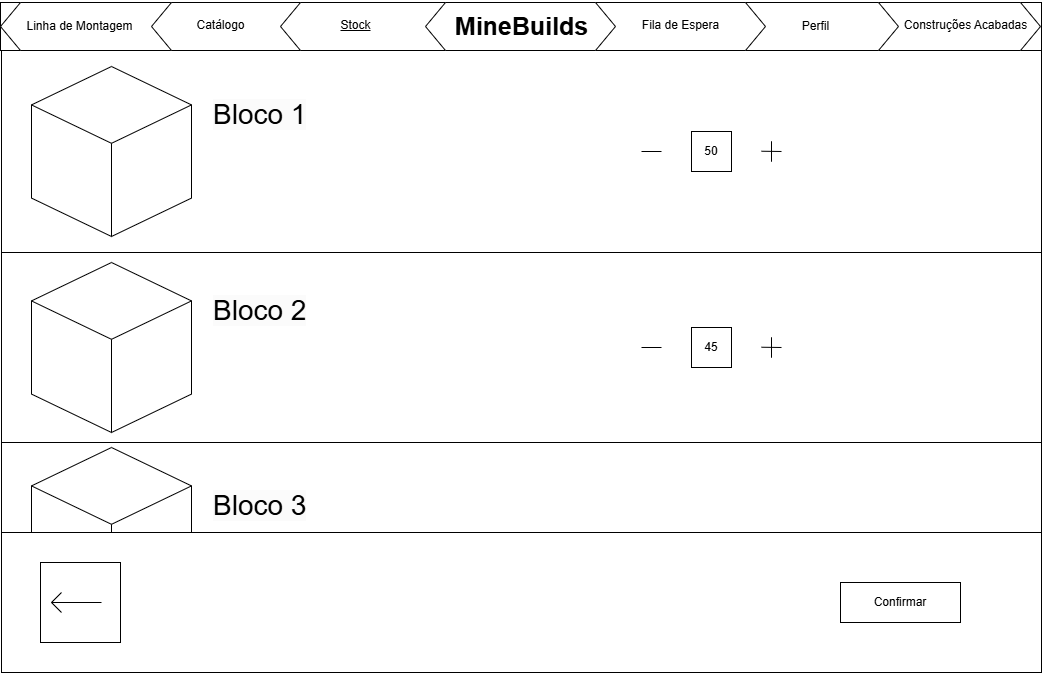

The diagram above was exported from draw.io. Its source (the exported page's mxGraphModel, read from the mxfile embedded in the PNG):
<mxGraphModel dx="1500" dy="746" grid="1" gridSize="10" guides="1" tooltips="1" connect="1" arrows="1" fold="1" page="1" pageScale="1" pageWidth="1169" pageHeight="827" math="0" shadow="0">
  <root>
    <mxCell id="j6M1KhEWwsZlGdL2ZUlG-0" />
    <mxCell id="j6M1KhEWwsZlGdL2ZUlG-1" parent="j6M1KhEWwsZlGdL2ZUlG-0" />
    <mxCell id="j6M1KhEWwsZlGdL2ZUlG-2" value="" style="rounded=0;whiteSpace=wrap;html=1;" parent="j6M1KhEWwsZlGdL2ZUlG-1" vertex="1">
      <mxGeometry x="60" y="128" width="1040" height="622" as="geometry" />
    </mxCell>
    <mxCell id="j6M1KhEWwsZlGdL2ZUlG-3" value="" style="rounded=0;whiteSpace=wrap;html=1;" parent="j6M1KhEWwsZlGdL2ZUlG-1" vertex="1">
      <mxGeometry x="60" y="128" width="1040" height="202" as="geometry" />
    </mxCell>
    <mxCell id="j6M1KhEWwsZlGdL2ZUlG-4" value="" style="rounded=0;whiteSpace=wrap;html=1;" parent="j6M1KhEWwsZlGdL2ZUlG-1" vertex="1">
      <mxGeometry x="60" y="330" width="1040" height="190" as="geometry" />
    </mxCell>
    <mxCell id="j6M1KhEWwsZlGdL2ZUlG-5" value="" style="rounded=0;whiteSpace=wrap;html=1;" parent="j6M1KhEWwsZlGdL2ZUlG-1" vertex="1">
      <mxGeometry x="60" y="520" width="1040" height="180" as="geometry" />
    </mxCell>
    <mxCell id="j6M1KhEWwsZlGdL2ZUlG-6" value="" style="html=1;whiteSpace=wrap;shape=isoCube2;backgroundOutline=1;isoAngle=15;" parent="j6M1KhEWwsZlGdL2ZUlG-1" vertex="1">
      <mxGeometry x="90" y="144" width="160" height="170" as="geometry" />
    </mxCell>
    <mxCell id="j6M1KhEWwsZlGdL2ZUlG-7" value="" style="html=1;whiteSpace=wrap;shape=isoCube2;backgroundOutline=1;isoAngle=15;" parent="j6M1KhEWwsZlGdL2ZUlG-1" vertex="1">
      <mxGeometry x="90" y="340" width="160" height="170" as="geometry" />
    </mxCell>
    <mxCell id="j6M1KhEWwsZlGdL2ZUlG-8" value="" style="html=1;whiteSpace=wrap;shape=isoCube2;backgroundOutline=1;isoAngle=15;" parent="j6M1KhEWwsZlGdL2ZUlG-1" vertex="1">
      <mxGeometry x="90" y="525" width="160" height="170" as="geometry" />
    </mxCell>
    <mxCell id="j6M1KhEWwsZlGdL2ZUlG-12" value="" style="whiteSpace=wrap;html=1;aspect=fixed;" parent="j6M1KhEWwsZlGdL2ZUlG-1" vertex="1">
      <mxGeometry x="750" y="610" width="40" height="40" as="geometry" />
    </mxCell>
    <mxCell id="j6M1KhEWwsZlGdL2ZUlG-19" value="" style="endArrow=none;html=1;rounded=0;" parent="j6M1KhEWwsZlGdL2ZUlG-1" edge="1">
      <mxGeometry width="50" height="50" relative="1" as="geometry">
        <mxPoint x="700" y="630" as="sourcePoint" />
        <mxPoint x="720" y="630" as="targetPoint" />
      </mxGeometry>
    </mxCell>
    <mxCell id="j6M1KhEWwsZlGdL2ZUlG-20" value="" style="endArrow=none;html=1;rounded=0;" parent="j6M1KhEWwsZlGdL2ZUlG-1" edge="1">
      <mxGeometry width="50" height="50" relative="1" as="geometry">
        <mxPoint x="820" y="629.74" as="sourcePoint" />
        <mxPoint x="840" y="630" as="targetPoint" />
      </mxGeometry>
    </mxCell>
    <mxCell id="j6M1KhEWwsZlGdL2ZUlG-21" value="" style="endArrow=none;html=1;rounded=0;" parent="j6M1KhEWwsZlGdL2ZUlG-1" edge="1">
      <mxGeometry width="50" height="50" relative="1" as="geometry">
        <mxPoint x="830" y="640" as="sourcePoint" />
        <mxPoint x="830" y="640" as="targetPoint" />
        <Array as="points">
          <mxPoint x="830" y="620" />
        </Array>
      </mxGeometry>
    </mxCell>
    <mxCell id="j6M1KhEWwsZlGdL2ZUlG-22" value="" style="triangle;whiteSpace=wrap;html=1;rotation=90;" parent="j6M1KhEWwsZlGdL2ZUlG-1" vertex="1">
      <mxGeometry x="335" y="620" width="20" height="30" as="geometry" />
    </mxCell>
    <mxCell id="j6M1KhEWwsZlGdL2ZUlG-23" value="" style="triangle;whiteSpace=wrap;html=1;rotation=-90;" parent="j6M1KhEWwsZlGdL2ZUlG-1" vertex="1">
      <mxGeometry x="335" y="640" width="20" height="30" as="geometry" />
    </mxCell>
    <mxCell id="j6M1KhEWwsZlGdL2ZUlG-24" value="&lt;font style=&quot;font-size: 18px;&quot;&gt;10 : 00&amp;nbsp;&lt;/font&gt;" style="text;html=1;align=center;verticalAlign=middle;whiteSpace=wrap;rounded=0;" parent="j6M1KhEWwsZlGdL2ZUlG-1" vertex="1">
      <mxGeometry x="380" y="620" width="70" height="50" as="geometry" />
    </mxCell>
    <mxCell id="j6M1KhEWwsZlGdL2ZUlG-31" value="" style="rounded=0;whiteSpace=wrap;html=1;" parent="j6M1KhEWwsZlGdL2ZUlG-1" vertex="1">
      <mxGeometry x="60" y="610" width="1040" height="140" as="geometry" />
    </mxCell>
    <mxCell id="j6M1KhEWwsZlGdL2ZUlG-32" value="" style="shape=hexagon;perimeter=hexagonPerimeter2;whiteSpace=wrap;html=1;fixedSize=1;" parent="j6M1KhEWwsZlGdL2ZUlG-1" vertex="1">
      <mxGeometry x="619" y="80" width="190" height="48" as="geometry" />
    </mxCell>
    <mxCell id="j6M1KhEWwsZlGdL2ZUlG-33" value="Stock" style="text;html=1;align=center;verticalAlign=middle;resizable=0;points=[];autosize=1;strokeColor=none;fillColor=none;" parent="j6M1KhEWwsZlGdL2ZUlG-1" vertex="1">
      <mxGeometry x="409" y="89" width="50" height="30" as="geometry" />
    </mxCell>
    <mxCell id="j6M1KhEWwsZlGdL2ZUlG-34" value="" style="rounded=0;whiteSpace=wrap;html=1;" parent="j6M1KhEWwsZlGdL2ZUlG-1" vertex="1">
      <mxGeometry x="59" y="80" width="1041" height="48" as="geometry" />
    </mxCell>
    <mxCell id="j6M1KhEWwsZlGdL2ZUlG-35" value="" style="shape=hexagon;perimeter=hexagonPerimeter2;whiteSpace=wrap;html=1;fixedSize=1;" parent="j6M1KhEWwsZlGdL2ZUlG-1" vertex="1">
      <mxGeometry x="909" y="80" width="190" height="48" as="geometry" />
    </mxCell>
    <mxCell id="j6M1KhEWwsZlGdL2ZUlG-36" value="" style="shape=hexagon;perimeter=hexagonPerimeter2;whiteSpace=wrap;html=1;fixedSize=1;" parent="j6M1KhEWwsZlGdL2ZUlG-1" vertex="1">
      <mxGeometry x="767" y="80" width="190" height="48" as="geometry" />
    </mxCell>
    <mxCell id="j6M1KhEWwsZlGdL2ZUlG-37" value="" style="shape=hexagon;perimeter=hexagonPerimeter2;whiteSpace=wrap;html=1;fixedSize=1;" parent="j6M1KhEWwsZlGdL2ZUlG-1" vertex="1">
      <mxGeometry x="634" y="80" width="190" height="48" as="geometry" />
    </mxCell>
    <mxCell id="j6M1KhEWwsZlGdL2ZUlG-38" value="" style="shape=hexagon;perimeter=hexagonPerimeter2;whiteSpace=wrap;html=1;fixedSize=1;" parent="j6M1KhEWwsZlGdL2ZUlG-1" vertex="1">
      <mxGeometry x="59" y="80" width="190" height="48" as="geometry" />
    </mxCell>
    <mxCell id="j6M1KhEWwsZlGdL2ZUlG-39" value="" style="shape=hexagon;perimeter=hexagonPerimeter2;whiteSpace=wrap;html=1;fixedSize=1;" parent="j6M1KhEWwsZlGdL2ZUlG-1" vertex="1">
      <mxGeometry x="210" y="80" width="190" height="48" as="geometry" />
    </mxCell>
    <mxCell id="j6M1KhEWwsZlGdL2ZUlG-40" value="" style="shape=hexagon;perimeter=hexagonPerimeter2;whiteSpace=wrap;html=1;fixedSize=1;" parent="j6M1KhEWwsZlGdL2ZUlG-1" vertex="1">
      <mxGeometry x="339" y="80" width="190" height="48" as="geometry" />
    </mxCell>
    <mxCell id="j6M1KhEWwsZlGdL2ZUlG-41" value="" style="shape=hexagon;perimeter=hexagonPerimeter2;whiteSpace=wrap;html=1;fixedSize=1;" parent="j6M1KhEWwsZlGdL2ZUlG-1" vertex="1">
      <mxGeometry x="484" y="80" width="190" height="48" as="geometry" />
    </mxCell>
    <mxCell id="j6M1KhEWwsZlGdL2ZUlG-42" value="&lt;font style=&quot;font-size: 28px;&quot;&gt;&lt;b style=&quot;font-size: 25px;&quot;&gt;MineBuilds&lt;/b&gt;&lt;/font&gt;" style="text;html=1;align=center;verticalAlign=middle;resizable=0;points=[];autosize=1;strokeColor=none;fillColor=none;" parent="j6M1KhEWwsZlGdL2ZUlG-1" vertex="1">
      <mxGeometry x="499.5" y="78" width="160" height="50" as="geometry" />
    </mxCell>
    <mxCell id="j6M1KhEWwsZlGdL2ZUlG-43" value="Fila de Espera" style="text;html=1;align=center;verticalAlign=middle;resizable=0;points=[];autosize=1;strokeColor=none;fillColor=none;" parent="j6M1KhEWwsZlGdL2ZUlG-1" vertex="1">
      <mxGeometry x="689" y="88" width="100" height="30" as="geometry" />
    </mxCell>
    <mxCell id="j6M1KhEWwsZlGdL2ZUlG-44" value="Perfil" style="text;html=1;align=center;verticalAlign=middle;resizable=0;points=[];autosize=1;strokeColor=none;fillColor=none;" parent="j6M1KhEWwsZlGdL2ZUlG-1" vertex="1">
      <mxGeometry x="849" y="89" width="50" height="30" as="geometry" />
    </mxCell>
    <mxCell id="j6M1KhEWwsZlGdL2ZUlG-45" value="Construções Acabadas" style="text;html=1;align=center;verticalAlign=middle;resizable=0;points=[];autosize=1;strokeColor=none;fillColor=none;" parent="j6M1KhEWwsZlGdL2ZUlG-1" vertex="1">
      <mxGeometry x="949" y="88" width="150" height="30" as="geometry" />
    </mxCell>
    <mxCell id="j6M1KhEWwsZlGdL2ZUlG-46" value="Catálogo" style="text;html=1;align=center;verticalAlign=middle;resizable=0;points=[];autosize=1;strokeColor=none;fillColor=none;" parent="j6M1KhEWwsZlGdL2ZUlG-1" vertex="1">
      <mxGeometry x="244" y="88" width="70" height="30" as="geometry" />
    </mxCell>
    <mxCell id="j6M1KhEWwsZlGdL2ZUlG-47" value="Linha de Montagem" style="text;html=1;align=center;verticalAlign=middle;resizable=0;points=[];autosize=1;strokeColor=none;fillColor=none;" parent="j6M1KhEWwsZlGdL2ZUlG-1" vertex="1">
      <mxGeometry x="73" y="89" width="130" height="30" as="geometry" />
    </mxCell>
    <mxCell id="j6M1KhEWwsZlGdL2ZUlG-48" value="&lt;u&gt;Stock&lt;/u&gt;" style="text;html=1;align=center;verticalAlign=middle;resizable=0;points=[];autosize=1;strokeColor=none;fillColor=none;" parent="j6M1KhEWwsZlGdL2ZUlG-1" vertex="1">
      <mxGeometry x="389" y="88" width="50" height="30" as="geometry" />
    </mxCell>
    <mxCell id="j6M1KhEWwsZlGdL2ZUlG-49" value="&lt;span style=&quot;color: rgb(0, 0, 0); font-family: Helvetica; font-size: 28px; font-style: normal; font-variant-ligatures: normal; font-variant-caps: normal; font-weight: 400; letter-spacing: normal; orphans: 2; text-align: center; text-indent: 0px; text-transform: none; widows: 2; word-spacing: 0px; -webkit-text-stroke-width: 0px; white-space: nowrap; background-color: rgb(251, 251, 251); text-decoration-thickness: initial; text-decoration-style: initial; text-decoration-color: initial; display: inline !important; float: none;&quot;&gt;Bloco 1&lt;/span&gt;" style="text;whiteSpace=wrap;html=1;" parent="j6M1KhEWwsZlGdL2ZUlG-1" vertex="1">
      <mxGeometry x="270" y="169" width="200" height="60" as="geometry" />
    </mxCell>
    <mxCell id="j6M1KhEWwsZlGdL2ZUlG-50" value="&lt;span style=&quot;color: rgb(0, 0, 0); font-family: Helvetica; font-size: 28px; font-style: normal; font-variant-ligatures: normal; font-variant-caps: normal; font-weight: 400; letter-spacing: normal; orphans: 2; text-align: center; text-indent: 0px; text-transform: none; widows: 2; word-spacing: 0px; -webkit-text-stroke-width: 0px; white-space: nowrap; background-color: rgb(251, 251, 251); text-decoration-thickness: initial; text-decoration-style: initial; text-decoration-color: initial; display: inline !important; float: none;&quot;&gt;Bloco 2&lt;/span&gt;" style="text;whiteSpace=wrap;html=1;" parent="j6M1KhEWwsZlGdL2ZUlG-1" vertex="1">
      <mxGeometry x="270" y="365" width="200" height="60" as="geometry" />
    </mxCell>
    <mxCell id="j6M1KhEWwsZlGdL2ZUlG-51" value="&lt;span style=&quot;color: rgb(0, 0, 0); font-family: Helvetica; font-size: 28px; font-style: normal; font-variant-ligatures: normal; font-variant-caps: normal; font-weight: 400; letter-spacing: normal; orphans: 2; text-align: center; text-indent: 0px; text-transform: none; widows: 2; word-spacing: 0px; -webkit-text-stroke-width: 0px; white-space: nowrap; background-color: rgb(251, 251, 251); text-decoration-thickness: initial; text-decoration-style: initial; text-decoration-color: initial; display: inline !important; float: none;&quot;&gt;Bloco 3&lt;/span&gt;" style="text;whiteSpace=wrap;html=1;" parent="j6M1KhEWwsZlGdL2ZUlG-1" vertex="1">
      <mxGeometry x="270" y="560" width="200" height="60" as="geometry" />
    </mxCell>
    <mxCell id="j6M1KhEWwsZlGdL2ZUlG-52" value="" style="whiteSpace=wrap;html=1;aspect=fixed;" parent="j6M1KhEWwsZlGdL2ZUlG-1" vertex="1">
      <mxGeometry x="99" y="640" width="80" height="80" as="geometry" />
    </mxCell>
    <mxCell id="j6M1KhEWwsZlGdL2ZUlG-53" value="" style="endArrow=none;html=1;rounded=0;" parent="j6M1KhEWwsZlGdL2ZUlG-1" edge="1">
      <mxGeometry width="50" height="50" relative="1" as="geometry">
        <mxPoint x="110" y="680" as="sourcePoint" />
        <mxPoint x="160" y="680" as="targetPoint" />
      </mxGeometry>
    </mxCell>
    <mxCell id="j6M1KhEWwsZlGdL2ZUlG-54" value="" style="endArrow=none;html=1;rounded=0;" parent="j6M1KhEWwsZlGdL2ZUlG-1" edge="1">
      <mxGeometry width="50" height="50" relative="1" as="geometry">
        <mxPoint x="120" y="690" as="sourcePoint" />
        <mxPoint x="120" y="670" as="targetPoint" />
        <Array as="points">
          <mxPoint x="110" y="680" />
        </Array>
      </mxGeometry>
    </mxCell>
    <mxCell id="S0P7_FPY47fZBAje4T56-6" value="45" style="whiteSpace=wrap;html=1;aspect=fixed;" parent="j6M1KhEWwsZlGdL2ZUlG-1" vertex="1">
      <mxGeometry x="750" y="405" width="40" height="40" as="geometry" />
    </mxCell>
    <mxCell id="S0P7_FPY47fZBAje4T56-7" value="" style="endArrow=none;html=1;rounded=0;" parent="j6M1KhEWwsZlGdL2ZUlG-1" edge="1">
      <mxGeometry width="50" height="50" relative="1" as="geometry">
        <mxPoint x="700" y="425" as="sourcePoint" />
        <mxPoint x="720" y="425" as="targetPoint" />
      </mxGeometry>
    </mxCell>
    <mxCell id="S0P7_FPY47fZBAje4T56-8" value="" style="endArrow=none;html=1;rounded=0;" parent="j6M1KhEWwsZlGdL2ZUlG-1" edge="1">
      <mxGeometry width="50" height="50" relative="1" as="geometry">
        <mxPoint x="820" y="424.74" as="sourcePoint" />
        <mxPoint x="840" y="425" as="targetPoint" />
      </mxGeometry>
    </mxCell>
    <mxCell id="S0P7_FPY47fZBAje4T56-9" value="" style="endArrow=none;html=1;rounded=0;" parent="j6M1KhEWwsZlGdL2ZUlG-1" edge="1">
      <mxGeometry width="50" height="50" relative="1" as="geometry">
        <mxPoint x="830" y="435" as="sourcePoint" />
        <mxPoint x="830" y="435" as="targetPoint" />
        <Array as="points">
          <mxPoint x="830" y="415" />
        </Array>
      </mxGeometry>
    </mxCell>
    <mxCell id="S0P7_FPY47fZBAje4T56-10" value="50" style="whiteSpace=wrap;html=1;aspect=fixed;" parent="j6M1KhEWwsZlGdL2ZUlG-1" vertex="1">
      <mxGeometry x="750" y="209" width="40" height="40" as="geometry" />
    </mxCell>
    <mxCell id="S0P7_FPY47fZBAje4T56-11" value="" style="endArrow=none;html=1;rounded=0;" parent="j6M1KhEWwsZlGdL2ZUlG-1" edge="1">
      <mxGeometry width="50" height="50" relative="1" as="geometry">
        <mxPoint x="700" y="229" as="sourcePoint" />
        <mxPoint x="720" y="229" as="targetPoint" />
      </mxGeometry>
    </mxCell>
    <mxCell id="S0P7_FPY47fZBAje4T56-12" value="" style="endArrow=none;html=1;rounded=0;" parent="j6M1KhEWwsZlGdL2ZUlG-1" edge="1">
      <mxGeometry width="50" height="50" relative="1" as="geometry">
        <mxPoint x="820" y="228.74" as="sourcePoint" />
        <mxPoint x="840" y="229" as="targetPoint" />
      </mxGeometry>
    </mxCell>
    <mxCell id="S0P7_FPY47fZBAje4T56-13" value="" style="endArrow=none;html=1;rounded=0;" parent="j6M1KhEWwsZlGdL2ZUlG-1" edge="1">
      <mxGeometry width="50" height="50" relative="1" as="geometry">
        <mxPoint x="830" y="239" as="sourcePoint" />
        <mxPoint x="830" y="239" as="targetPoint" />
        <Array as="points">
          <mxPoint x="830" y="219" />
        </Array>
      </mxGeometry>
    </mxCell>
    <mxCell id="FMgaRB3RsgQ5No7KHCLR-0" value="Confirmar" style="rounded=0;whiteSpace=wrap;html=1;" parent="j6M1KhEWwsZlGdL2ZUlG-1" vertex="1">
      <mxGeometry x="899" y="660" width="120" height="40" as="geometry" />
    </mxCell>
  </root>
</mxGraphModel>